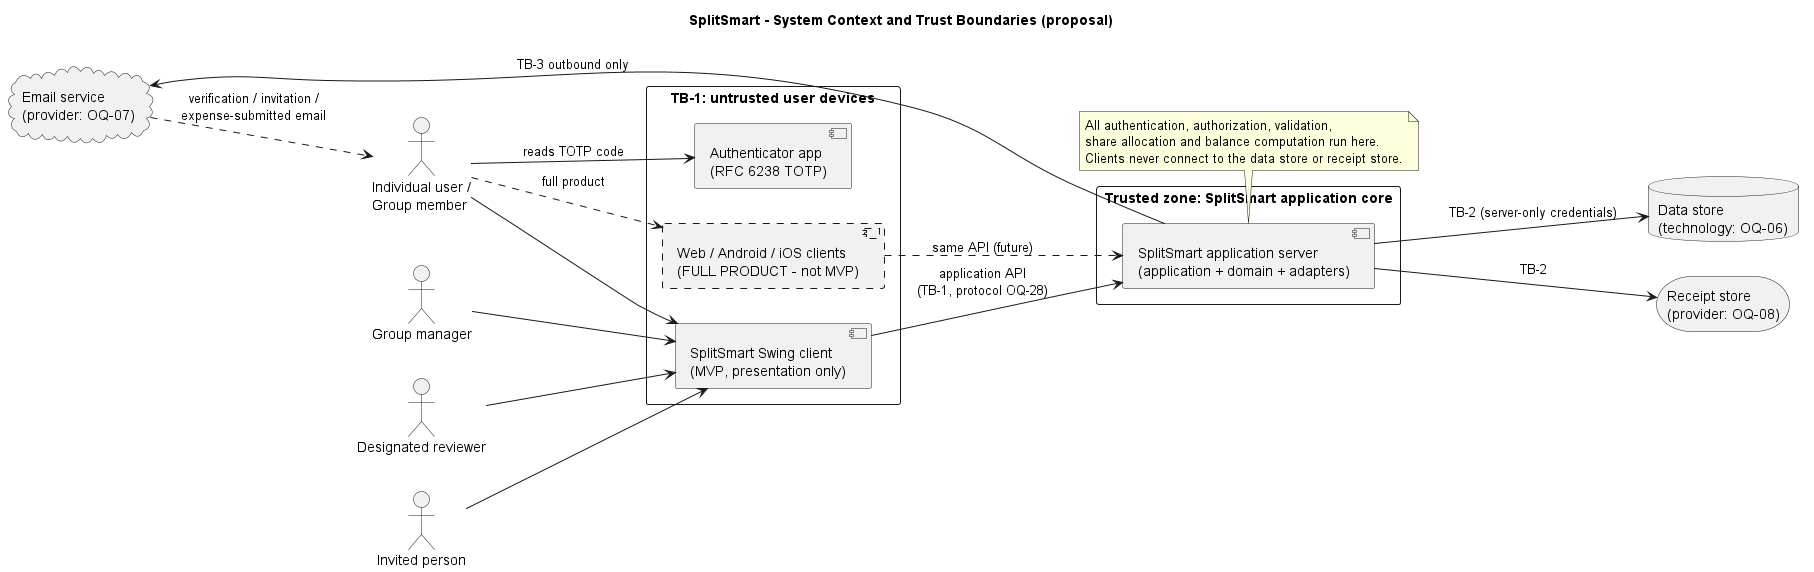

The diagram above was rendered by PlantUML. Its source (embedded in the PNG):
@startuml context
' SplitSmart system context (Claude proposal). See architecture.md section 3.
title SplitSmart - System Context and Trust Boundaries (proposal)
left to right direction
skinparam shadowing false

actor "Individual user /\nGroup member" as User
actor "Group manager" as Manager
actor "Designated reviewer" as Reviewer
actor "Invited person" as Invitee

rectangle "TB-1: untrusted user devices" as Devices {
  component "SplitSmart Swing client\n(MVP, presentation only)" as Swing
  component "Web / Android / iOS clients\n(FULL PRODUCT - not MVP)" as Future #line.dashed
  component "Authenticator app\n(RFC 6238 TOTP)" as AuthApp
}

rectangle "Trusted zone: SplitSmart application core" as Core {
  component "SplitSmart application server\n(application + domain + adapters)" as Server
}

database "Data store\n(technology: OQ-06)" as DB
storage "Receipt store\n(provider: OQ-08)" as RS
cloud "Email service\n(provider: OQ-07)" as Mail

User --> Swing
Manager --> Swing
Reviewer --> Swing
Invitee --> Swing
User ..> Future : full product
User --> AuthApp : reads TOTP code

Swing --> Server : application API\n(TB-1, protocol OQ-28)
Future ..> Server : same API (future)
Server --> DB : TB-2 (server-only credentials)
Server --> RS : TB-2
Server --> Mail : TB-3 outbound only
Mail ..> User : verification / invitation /\nexpense-submitted email

note bottom of Server
  All authentication, authorization, validation,
  share allocation and balance computation run here.
  Clients never connect to the data store or receipt store.
end note
@enduml